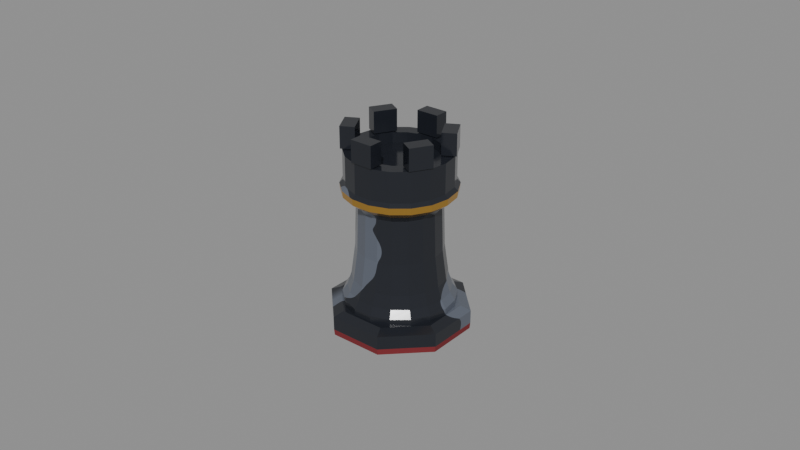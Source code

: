 # Source: cozy_chess_black_rook.blend  (saved by Blender 5.2.45; exported with 4.5.12 LTS)
import bpy
from mathutils import Matrix  # noqa: F401  (used for matrix-valued properties, if any)

bpy.ops.wm.read_factory_settings(use_empty=True)
scene = bpy.context.scene
scene.name = 'Scene'

# ---- materials (node trees are filled in below, after node groups)
mat_chess_piece_black_marble = bpy.data.materials.new('Chess_Piece_Black_Marble')
mat_chess_piece_black_marble.diffuse_color = (0.016, 0.0185, 0.02519, 1.0)
mat_chess_gold_brass = bpy.data.materials.new('Chess_Gold_Brass')
mat_chess_gold_brass.diffuse_color = (0.6939, 0.3916, 0.07619, 1.0)
mat_chess_felt_crimson = bpy.data.materials.new('Chess_Felt_Crimson')
mat_chess_felt_crimson.diffuse_color = (0.1946, 0.016, 0.02122, 1.0)

# ---- material node trees
mat_chess_piece_black_marble.use_nodes = True; mat_chess_piece_black_marble.node_tree.nodes.clear()
_N = mat_chess_piece_black_marble.node_tree.nodes; _L = mat_chess_piece_black_marble.node_tree.links
n0 = _N.new('ShaderNodeBsdfPrincipled'); n0.name = 'Principled BSDF'; n0.location = (-200, 100)
n0.inputs[1].default_value = 0.04
n0.inputs[2].default_value = 0.14
n0.inputs[10].default_value = 0.005
n1 = _N.new('ShaderNodeOutputMaterial'); n1.name = 'Material Output'; n1.location = (200, 100)
n2 = _N.new('ShaderNodeTexCoord'); n2.name = 'Texture Coordinate'; n2.location = (0, 0)
n3 = _N.new('ShaderNodeTexWave'); n3.name = 'Wave Texture'; n3.location = (0, 0)
n3.width = 160
n3.bands_direction = 'DIAGONAL'
n3.wave_profile = 'SAW'
n3.inputs[1].default_value = 3.6
n3.inputs[2].default_value = 7.5
n3.inputs[3].default_value = 4.0
n3.inputs[4].default_value = 2.2
n4 = _N.new('ShaderNodeValToRGB'); n4.name = 'Color Ramp'; n4.location = (0, 0)
while len(n4.color_ramp.elements) > 1: n4.color_ramp.elements.remove(n4.color_ramp.elements[-1])
n4.color_ramp.elements[0].position = 0.0; n4.color_ramp.elements[0].color = (0.016, 0.0185, 0.02519, 1.0)
_e = n4.color_ramp.elements.new(0.82); _e.color = (0.016, 0.0185, 0.02519, 1.0)
_e = n4.color_ramp.elements.new(0.92); _e.color = (0.1119, 0.1274, 0.162, 1.0)
_L.new(n0.outputs[0], n1.inputs[0])
_L.new(n2.outputs[3], n3.inputs[0])
_L.new(n3.outputs[1], n4.inputs[0])
_L.new(n4.outputs[0], n0.inputs[0])
n1.is_active_output = True
mat_chess_gold_brass.use_nodes = True; mat_chess_gold_brass.node_tree.nodes.clear()
_N = mat_chess_gold_brass.node_tree.nodes; _L = mat_chess_gold_brass.node_tree.links
n0 = _N.new('ShaderNodeBsdfPrincipled'); n0.name = 'Principled BSDF'; n0.location = (-200, 100)
n0.inputs[0].default_value = (0.6939, 0.3916, 0.07619, 1.0)
n0.inputs[1].default_value = 0.88
n0.inputs[2].default_value = 0.22
n0.inputs[10].default_value = 0.005
n1 = _N.new('ShaderNodeOutputMaterial'); n1.name = 'Material Output'; n1.location = (200, 100)
_L.new(n0.outputs[0], n1.inputs[0])
n1.is_active_output = True
mat_chess_felt_crimson.use_nodes = True; mat_chess_felt_crimson.node_tree.nodes.clear()
_N = mat_chess_felt_crimson.node_tree.nodes; _L = mat_chess_felt_crimson.node_tree.links
n0 = _N.new('ShaderNodeBsdfPrincipled'); n0.name = 'Principled BSDF'; n0.location = (-200, 100)
n0.inputs[0].default_value = (0.1946, 0.016, 0.02122, 1.0)
n0.inputs[2].default_value = 0.85
n0.inputs[10].default_value = 0.005
n1 = _N.new('ShaderNodeOutputMaterial'); n1.name = 'Material Output'; n1.location = (200, 100)
_L.new(n0.outputs[0], n1.inputs[0])
n1.is_active_output = True

# ---- meshes
me_chess_black_rook_mesh = bpy.data.meshes.new('Chess_Black_Rook_Mesh')
me_chess_black_rook_mesh.from_pydata([(0.02018, 0.008358, 0.0), (0.008358, 0.02018, 0.0), (-0.008358, 0.02018, 0.0), (-0.02018, 0.008358, 0.0), (-0.02018, -0.008358, 0.0), (-0.008358, -0.02018, 0.0), (0.008358, -0.02018, 0.0), (0.02018, -0.008358, 0.0), (0.02037, 0.008438, 0.00189), (0.008438, 0.02037, 0.00189), (-0.008438, 0.02037, 0.00189), (-0.02037, 0.008438, 0.00189), (-0.02037, -0.008438, 0.00189), (-0.008438, -0.02037, 0.00189), (0.008438, -0.02037, 0.00189), (0.02037, -0.008438, 0.00189), (0.02037, 0.008438, 0.00609), (0.008438, 0.02037, 0.00609), (-0.008438, 0.02037, 0.00609), (-0.02037, 0.008438, 0.00609), (-0.02037, -0.008438, 0.00609), (-0.008438, -0.02037, 0.00609), (0.008438, -0.02037, 0.00609), (0.02037, -0.008438, 0.00609), (0.01746, 0.007233, 0.00735), (0.007233, 0.01746, 0.00735), (-0.007233, 0.01746, 0.00735), (-0.01746, 0.007233, 0.00735), (-0.01746, -0.007233, 0.00735), (-0.007233, -0.01746, 0.00735), (0.007233, -0.01746, 0.00735), (0.01746, -0.007233, 0.00735), (0.01733, 0.0, 0.00735), (0.01628, 0.005925, 0.00735), (0.01327, 0.01114, 0.00735), (0.008663, 0.015, 0.00735), (0.003008, 0.01706, 0.00735), (-0.003008, 0.01706, 0.00735), (-0.008663, 0.015, 0.00735), (-0.01327, 0.01114, 0.00735), (-0.01628, 0.005925, 0.00735), (-0.01733, 2.122e-18, 0.00735), (-0.01628, -0.005925, 0.00735), (-0.01327, -0.01114, 0.00735), (-0.008663, -0.015, 0.00735), (-0.003008, -0.01706, 0.00735), (0.003008, -0.01706, 0.00735), (0.008663, -0.015, 0.00735), (0.01327, -0.01114, 0.00735), (0.01628, -0.005925, 0.00735), (0.01733, 0.0, 0.00945), (0.01628, 0.005925, 0.00945), (0.01327, 0.01114, 0.00945), (0.008663, 0.015, 0.00945), (0.003008, 0.01706, 0.00945), (-0.003008, 0.01706, 0.00945), (-0.008663, 0.015, 0.00945), (-0.01327, 0.01114, 0.00945), (-0.01628, 0.005925, 0.00945), (-0.01733, 2.122e-18, 0.00945), (-0.01628, -0.005925, 0.00945), (-0.01327, -0.01114, 0.00945), (-0.008663, -0.015, 0.00945), (-0.003008, -0.01706, 0.00945), (0.003008, -0.01706, 0.00945), (0.008663, -0.015, 0.00945), (0.01327, -0.01114, 0.00945), (0.01628, -0.005925, 0.00945), (0.01575, 0.0, 0.01176), (0.0148, 0.005387, 0.01176), (0.01207, 0.01012, 0.01176), (0.007875, 0.01364, 0.01176), (0.002735, 0.01551, 0.01176), (-0.002735, 0.01551, 0.01176), (-0.007875, 0.01364, 0.01176), (-0.01207, 0.01012, 0.01176), (-0.0148, 0.005387, 0.01176), (-0.01575, 1.929e-18, 0.01176), (-0.0148, -0.005387, 0.01176), (-0.01207, -0.01012, 0.01176), (-0.007875, -0.01364, 0.01176), (-0.002735, -0.01551, 0.01176), (0.002735, -0.01551, 0.01176), (0.007875, -0.01364, 0.01176), (0.01207, -0.01012, 0.01176), (0.0148, -0.005387, 0.01176), (0.01449, 0.0, 0.01575), (0.01362, 0.004956, 0.01575), (0.0111, 0.009314, 0.01575), (0.007245, 0.01255, 0.01575), (0.002516, 0.01427, 0.01575), (-0.002516, 0.01427, 0.01575), (-0.007245, 0.01255, 0.01575), (-0.0111, 0.009314, 0.01575), (-0.01362, 0.004956, 0.01575), (-0.01449, 1.775e-18, 0.01575), (-0.01362, -0.004956, 0.01575), (-0.0111, -0.009314, 0.01575), (-0.007245, -0.01255, 0.01575), (-0.002516, -0.01427, 0.01575), (0.002516, -0.01427, 0.01575), (0.007245, -0.01255, 0.01575), (0.0111, -0.009314, 0.01575), (0.01362, -0.004956, 0.01575), (0.01323, 0.0, 0.0252), (0.01243, 0.004525, 0.0252), (0.01013, 0.008504, 0.0252), (0.006615, 0.01146, 0.0252), (0.002297, 0.01303, 0.0252), (-0.002297, 0.01303, 0.0252), (-0.006615, 0.01146, 0.0252), (-0.01013, 0.008504, 0.0252), (-0.01243, 0.004525, 0.0252), (-0.01323, 1.62e-18, 0.0252), (-0.01243, -0.004525, 0.0252), (-0.01013, -0.008504, 0.0252), (-0.006615, -0.01146, 0.0252), (-0.002297, -0.01303, 0.0252), (0.002297, -0.01303, 0.0252), (0.006615, -0.01146, 0.0252), (0.01013, -0.008504, 0.0252), (0.01243, -0.004525, 0.0252), (0.01281, 0.0, 0.03885), (0.01204, 0.004381, 0.03885), (0.009813, 0.008234, 0.03885), (0.006405, 0.01109, 0.03885), (0.002224, 0.01262, 0.03885), (-0.002224, 0.01262, 0.03885), (-0.006405, 0.01109, 0.03885), (-0.009813, 0.008234, 0.03885), (-0.01204, 0.004381, 0.03885), (-0.01281, 1.569e-18, 0.03885), (-0.01204, -0.004381, 0.03885), (-0.009813, -0.008234, 0.03885), (-0.006405, -0.01109, 0.03885), (-0.002224, -0.01262, 0.03885), (0.002224, -0.01262, 0.03885), (0.006405, -0.01109, 0.03885), (0.009813, -0.008234, 0.03885), (0.01204, -0.004381, 0.03885), (0.01449, 0.0, 0.04095), (0.01362, 0.004956, 0.04095), (0.0111, 0.009314, 0.04095), (0.007245, 0.01255, 0.04095), (0.002516, 0.01427, 0.04095), (-0.002516, 0.01427, 0.04095), (-0.007245, 0.01255, 0.04095), (-0.0111, 0.009314, 0.04095), (-0.01362, 0.004956, 0.04095), (-0.01449, 1.775e-18, 0.04095), (-0.01362, -0.004956, 0.04095), (-0.0111, -0.009314, 0.04095), (-0.007245, -0.01255, 0.04095), (-0.002516, -0.01427, 0.04095), (0.002516, -0.01427, 0.04095), (0.007245, -0.01255, 0.04095), (0.0111, -0.009314, 0.04095), (0.01362, -0.004956, 0.04095), (0.01722, 0.0, 0.04305), (0.01618, 0.00589, 0.04305), (0.01319, 0.01107, 0.04305), (0.00861, 0.01491, 0.04305), (0.00299, 0.01696, 0.04305), (-0.00299, 0.01696, 0.04305), (-0.00861, 0.01491, 0.04305), (-0.01319, 0.01107, 0.04305), (-0.01618, 0.00589, 0.04305), (-0.01722, 2.109e-18, 0.04305), (-0.01618, -0.00589, 0.04305), (-0.01319, -0.01107, 0.04305), (-0.00861, -0.01491, 0.04305), (-0.00299, -0.01696, 0.04305), (0.00299, -0.01696, 0.04305), (0.00861, -0.01491, 0.04305), (0.01319, -0.01107, 0.04305), (0.01618, -0.00589, 0.04305), (0.01743, 0.0, 0.04515), (0.01638, 0.005961, 0.04515), (0.01335, 0.0112, 0.04515), (0.008715, 0.01509, 0.04515), (0.003027, 0.01717, 0.04515), (-0.003027, 0.01717, 0.04515), (-0.008715, 0.01509, 0.04515), (-0.01335, 0.0112, 0.04515), (-0.01638, 0.005961, 0.04515), (-0.01743, 2.135e-18, 0.04515), (-0.01638, -0.005961, 0.04515), (-0.01335, -0.0112, 0.04515), (-0.008715, -0.01509, 0.04515), (-0.003027, -0.01717, 0.04515), (0.003027, -0.01717, 0.04515), (0.008715, -0.01509, 0.04515), (0.01335, -0.0112, 0.04515), (0.01638, -0.005961, 0.04515), (0.01638, 0.0, 0.0462), (0.01539, 0.005602, 0.0462), (0.01255, 0.01053, 0.0462), (0.00819, 0.01419, 0.0462), (0.002844, 0.01613, 0.0462), (-0.002844, 0.01613, 0.0462), (-0.00819, 0.01419, 0.0462), (-0.01255, 0.01053, 0.0462), (-0.01539, 0.005602, 0.0462), (-0.01638, 2.006e-18, 0.0462), (-0.01539, -0.005602, 0.0462), (-0.01255, -0.01053, 0.0462), (-0.00819, -0.01419, 0.0462), (-0.002844, -0.01613, 0.0462), (0.002844, -0.01613, 0.0462), (0.00819, -0.01419, 0.0462), (0.01255, -0.01053, 0.0462), (0.01539, -0.005602, 0.0462), (0.01638, 0.0, 0.05565), (0.01539, 0.005602, 0.05565), (0.01255, 0.01053, 0.05565), (0.00819, 0.01419, 0.05565), (0.002844, 0.01613, 0.05565), (-0.002844, 0.01613, 0.05565), (-0.00819, 0.01419, 0.05565), (-0.01255, 0.01053, 0.05565), (-0.01539, 0.005602, 0.05565), (-0.01638, 2.006e-18, 0.05565), (-0.01539, -0.005602, 0.05565), (-0.01255, -0.01053, 0.05565), (-0.00819, -0.01419, 0.05565), (-0.002844, -0.01613, 0.05565), (0.002844, -0.01613, 0.05565), (0.00819, -0.01419, 0.05565), (0.01255, -0.01053, 0.05565), (0.01539, -0.005602, 0.05565), (0.01218, 0.0, 0.05565), (0.01145, 0.004166, 0.05565), (0.00933, 0.007829, 0.05565), (0.00609, 0.01055, 0.05565), (0.002115, 0.01199, 0.05565), (-0.002115, 0.01199, 0.05565), (-0.00609, 0.01055, 0.05565), (-0.00933, 0.007829, 0.05565), (-0.01145, 0.004166, 0.05565), (-0.01218, 1.492e-18, 0.05565), (-0.01145, -0.004166, 0.05565), (-0.00933, -0.007829, 0.05565), (-0.00609, -0.01055, 0.05565), (-0.002115, -0.01199, 0.05565), (0.002115, -0.01199, 0.05565), (0.00609, -0.01055, 0.05565), (0.00933, -0.007829, 0.05565), (0.01145, -0.004166, 0.05565), (0.01218, 0.0, 0.0525), (0.01145, 0.004166, 0.0525), (0.00933, 0.007829, 0.0525), (0.00609, 0.01055, 0.0525), (0.002115, 0.01199, 0.0525), (-0.002115, 0.01199, 0.0525), (-0.00609, 0.01055, 0.0525), (-0.00933, 0.007829, 0.0525), (-0.01145, 0.004166, 0.0525), (-0.01218, 1.492e-18, 0.0525), (-0.01145, -0.004166, 0.0525), (-0.00933, -0.007829, 0.0525), (-0.00609, -0.01055, 0.0525), (-0.002115, -0.01199, 0.0525), (0.002115, -0.01199, 0.0525), (0.00609, -0.01055, 0.0525), (0.00933, -0.007829, 0.0525), (0.01145, -0.004166, 0.0525), (0.0004, 0.0, 0.0525), (0.0003759, 0.0001368, 0.0525), (0.0003064, 0.0002571, 0.0525), (0.0002, 0.0003464, 0.0525), (6.946e-05, 0.0003939, 0.0525), (-6.946e-05, 0.0003939, 0.0525), (-0.0002, 0.0003464, 0.0525), (-0.0003064, 0.0002571, 0.0525), (-0.0003759, 0.0001368, 0.0525), (-0.0004, 4.899e-20, 0.0525), (-0.0003759, -0.0001368, 0.0525), (-0.0003064, -0.0002571, 0.0525), (-0.0002, -0.0003464, 0.0525), (-6.946e-05, -0.0003939, 0.0525), (6.946e-05, -0.0003939, 0.0525), (0.0002, -0.0003464, 0.0525), (0.0003064, -0.0002571, 0.0525), (0.0003759, -0.0001368, 0.0525), (-0.00357, 0.01218, 0.05591), (-0.00357, 0.01218, 0.06274), (-0.00357, 0.01659, 0.05591), (-0.00357, 0.01659, 0.06274), (0.00357, 0.01218, 0.05591), (0.00357, 0.01218, 0.06274), (0.00357, 0.01659, 0.05591), (0.00357, 0.01659, 0.06274), (0.008763, 0.009182, 0.05591), (0.008763, 0.009182, 0.06274), (0.01258, 0.01139, 0.05591), (0.01258, 0.01139, 0.06274), (0.01233, 0.002998, 0.05591), (0.01233, 0.002998, 0.06274), (0.01615, 0.005203, 0.05591), (0.01615, 0.005203, 0.06274), (0.01233, -0.002998, 0.05591), (0.01233, -0.002998, 0.06274), (0.01615, -0.005203, 0.05591), (0.01615, -0.005203, 0.06274), (0.008763, -0.009182, 0.05591), (0.008763, -0.009182, 0.06274), (0.01258, -0.01139, 0.05591), (0.01258, -0.01139, 0.06274), (0.00357, -0.01218, 0.05591), (0.00357, -0.01218, 0.06274), (0.00357, -0.01659, 0.05591), (0.00357, -0.01659, 0.06274), (-0.00357, -0.01218, 0.05591), (-0.00357, -0.01218, 0.06274), (-0.00357, -0.01659, 0.05591), (-0.00357, -0.01659, 0.06274), (-0.008763, -0.009182, 0.05591), (-0.008763, -0.009182, 0.06274), (-0.01258, -0.01139, 0.05591), (-0.01258, -0.01139, 0.06274), (-0.01233, -0.002998, 0.05591), (-0.01233, -0.002998, 0.06274), (-0.01615, -0.005203, 0.05591), (-0.01615, -0.005203, 0.06274), (-0.01233, 0.002998, 0.05591), (-0.01233, 0.002998, 0.06274), (-0.01615, 0.005203, 0.05591), (-0.01615, 0.005203, 0.06274), (-0.008763, 0.009182, 0.05591), (-0.008763, 0.009182, 0.06274), (-0.01258, 0.01139, 0.05591), (-0.01258, 0.01139, 0.06274)], [], [(0, 1, 9, 8), (1, 2, 10, 9), (2, 3, 11, 10), (3, 4, 12, 11), (4, 5, 13, 12), (5, 6, 14, 13), (6, 7, 15, 14), (7, 0, 8, 15), (8, 9, 17, 16), (9, 10, 18, 17), (10, 11, 19, 18), (11, 12, 20, 19), (12, 13, 21, 20), (13, 14, 22, 21), (14, 15, 23, 22), (15, 8, 16, 23), (16, 17, 25, 24), (17, 18, 26, 25), (18, 19, 27, 26), (19, 20, 28, 27), (20, 21, 29, 28), (21, 22, 30, 29), (22, 23, 31, 30), (23, 16, 24, 31), (7, 6, 5, 4, 3, 2, 1, 0), (24, 25, 26, 27, 28, 29, 30, 31), (32, 33, 51, 50), (33, 34, 52, 51), (34, 35, 53, 52), (35, 36, 54, 53), (36, 37, 55, 54), (37, 38, 56, 55), (38, 39, 57, 56), (39, 40, 58, 57), (40, 41, 59, 58), (41, 42, 60, 59), (42, 43, 61, 60), (43, 44, 62, 61), (44, 45, 63, 62), (45, 46, 64, 63), (46, 47, 65, 64), (47, 48, 66, 65), (48, 49, 67, 66), (49, 32, 50, 67), (50, 51, 69, 68), (51, 52, 70, 69), (52, 53, 71, 70), (53, 54, 72, 71), (54, 55, 73, 72), (55, 56, 74, 73), (56, 57, 75, 74), (57, 58, 76, 75), (58, 59, 77, 76), (59, 60, 78, 77), (60, 61, 79, 78), (61, 62, 80, 79), (62, 63, 81, 80), (63, 64, 82, 81), (64, 65, 83, 82), (65, 66, 84, 83), (66, 67, 85, 84), (67, 50, 68, 85), (68, 69, 87, 86), (69, 70, 88, 87), (70, 71, 89, 88), (71, 72, 90, 89), (72, 73, 91, 90), (73, 74, 92, 91), (74, 75, 93, 92), (75, 76, 94, 93), (76, 77, 95, 94), (77, 78, 96, 95), (78, 79, 97, 96), (79, 80, 98, 97), (80, 81, 99, 98), (81, 82, 100, 99), (82, 83, 101, 100), (83, 84, 102, 101), (84, 85, 103, 102), (85, 68, 86, 103), (86, 87, 105, 104), (87, 88, 106, 105), (88, 89, 107, 106), (89, 90, 108, 107), (90, 91, 109, 108), (91, 92, 110, 109), (92, 93, 111, 110), (93, 94, 112, 111), (94, 95, 113, 112), (95, 96, 114, 113), (96, 97, 115, 114), (97, 98, 116, 115), (98, 99, 117, 116), (99, 100, 118, 117), (100, 101, 119, 118), (101, 102, 120, 119), (102, 103, 121, 120), (103, 86, 104, 121), (104, 105, 123, 122), (105, 106, 124, 123), (106, 107, 125, 124), (107, 108, 126, 125), (108, 109, 127, 126), (109, 110, 128, 127), (110, 111, 129, 128), (111, 112, 130, 129), (112, 113, 131, 130), (113, 114, 132, 131), (114, 115, 133, 132), (115, 116, 134, 133), (116, 117, 135, 134), (117, 118, 136, 135), (118, 119, 137, 136), (119, 120, 138, 137), (120, 121, 139, 138), (121, 104, 122, 139), (122, 123, 141, 140), (123, 124, 142, 141), (124, 125, 143, 142), (125, 126, 144, 143), (126, 127, 145, 144), (127, 128, 146, 145), (128, 129, 147, 146), (129, 130, 148, 147), (130, 131, 149, 148), (131, 132, 150, 149), (132, 133, 151, 150), (133, 134, 152, 151), (134, 135, 153, 152), (135, 136, 154, 153), (136, 137, 155, 154), (137, 138, 156, 155), (138, 139, 157, 156), (139, 122, 140, 157), (140, 141, 159, 158), (141, 142, 160, 159), (142, 143, 161, 160), (143, 144, 162, 161), (144, 145, 163, 162), (145, 146, 164, 163), (146, 147, 165, 164), (147, 148, 166, 165), (148, 149, 167, 166), (149, 150, 168, 167), (150, 151, 169, 168), (151, 152, 170, 169), (152, 153, 171, 170), (153, 154, 172, 171), (154, 155, 173, 172), (155, 156, 174, 173), (156, 157, 175, 174), (157, 140, 158, 175), (158, 159, 177, 176), (159, 160, 178, 177), (160, 161, 179, 178), (161, 162, 180, 179), (162, 163, 181, 180), (163, 164, 182, 181), (164, 165, 183, 182), (165, 166, 184, 183), (166, 167, 185, 184), (167, 168, 186, 185), (168, 169, 187, 186), (169, 170, 188, 187), (170, 171, 189, 188), (171, 172, 190, 189), (172, 173, 191, 190), (173, 174, 192, 191), (174, 175, 193, 192), (175, 158, 176, 193), (176, 177, 195, 194), (177, 178, 196, 195), (178, 179, 197, 196), (179, 180, 198, 197), (180, 181, 199, 198), (181, 182, 200, 199), (182, 183, 201, 200), (183, 184, 202, 201), (184, 185, 203, 202), (185, 186, 204, 203), (186, 187, 205, 204), (187, 188, 206, 205), (188, 189, 207, 206), (189, 190, 208, 207), (190, 191, 209, 208), (191, 192, 210, 209), (192, 193, 211, 210), (193, 176, 194, 211), (194, 195, 213, 212), (195, 196, 214, 213), (196, 197, 215, 214), (197, 198, 216, 215), (198, 199, 217, 216), (199, 200, 218, 217), (200, 201, 219, 218), (201, 202, 220, 219), (202, 203, 221, 220), (203, 204, 222, 221), (204, 205, 223, 222), (205, 206, 224, 223), (206, 207, 225, 224), (207, 208, 226, 225), (208, 209, 227, 226), (209, 210, 228, 227), (210, 211, 229, 228), (211, 194, 212, 229), (212, 213, 231, 230), (213, 214, 232, 231), (214, 215, 233, 232), (215, 216, 234, 233), (216, 217, 235, 234), (217, 218, 236, 235), (218, 219, 237, 236), (219, 220, 238, 237), (220, 221, 239, 238), (221, 222, 240, 239), (222, 223, 241, 240), (223, 224, 242, 241), (224, 225, 243, 242), (225, 226, 244, 243), (226, 227, 245, 244), (227, 228, 246, 245), (228, 229, 247, 246), (229, 212, 230, 247), (230, 231, 249, 248), (231, 232, 250, 249), (232, 233, 251, 250), (233, 234, 252, 251), (234, 235, 253, 252), (235, 236, 254, 253), (236, 237, 255, 254), (237, 238, 256, 255), (238, 239, 257, 256), (239, 240, 258, 257), (240, 241, 259, 258), (241, 242, 260, 259), (242, 243, 261, 260), (243, 244, 262, 261), (244, 245, 263, 262), (245, 246, 264, 263), (246, 247, 265, 264), (247, 230, 248, 265), (248, 249, 267, 266), (249, 250, 268, 267), (250, 251, 269, 268), (251, 252, 270, 269), (252, 253, 271, 270), (253, 254, 272, 271), (254, 255, 273, 272), (255, 256, 274, 273), (256, 257, 275, 274), (257, 258, 276, 275), (258, 259, 277, 276), (259, 260, 278, 277), (260, 261, 279, 278), (261, 262, 280, 279), (262, 263, 281, 280), (263, 264, 282, 281), (264, 265, 283, 282), (265, 248, 266, 283), (49, 48, 47, 46, 45, 44, 43, 42, 41, 40, 39, 38, 37, 36, 35, 34, 33, 32), (266, 267, 268, 269, 270, 271, 272, 273, 274, 275, 276, 277, 278, 279, 280, 281, 282, 283), (284, 285, 287, 286), (286, 287, 291, 290), (290, 291, 289, 288), (288, 289, 285, 284), (286, 290, 288, 284), (291, 287, 285, 289), (292, 293, 295, 294), (294, 295, 299, 298), (298, 299, 297, 296), (296, 297, 293, 292), (294, 298, 296, 292), (299, 295, 293, 297), (300, 301, 303, 302), (302, 303, 307, 306), (306, 307, 305, 304), (304, 305, 301, 300), (302, 306, 304, 300), (307, 303, 301, 305), (308, 309, 311, 310), (310, 311, 315, 314), (314, 315, 313, 312), (312, 313, 309, 308), (310, 314, 312, 308), (315, 311, 309, 313), (316, 317, 319, 318), (318, 319, 323, 322), (322, 323, 321, 320), (320, 321, 317, 316), (318, 322, 320, 316), (323, 319, 317, 321), (324, 325, 327, 326), (326, 327, 331, 330), (330, 331, 329, 328), (328, 329, 325, 324), (326, 330, 328, 324), (331, 327, 325, 329)])
me_chess_black_rook_mesh.polygons.foreach_set('material_index', [2, 2, 2, 2, 2, 2, 2, 2, 0, 0, 0, 0, 0, 0, 0, 0, 0, 0, 0, 0, 0, 0, 0, 0, 2, 0, 0, 0, 0, 0, 0, 0, 0, 0, 0, 0, 0, 0, 0, 0, 0, 0, 0, 0, 0, 0, 0, 0, 0, 0, 0, 0, 0, 0, 0, 0, 0, 0, 0, 0, 0, 0, 0, 0, 0, 0, 0, 0, 0, 0, 0, 0, 0, 0, 0, 0, 0, 0, 0, 0, 0, 0, 0, 0, 0, 0, 0, 0, 0, 0, 0, 0, 0, 0, 0, 0, 0, 0, 0, 0, 0, 0, 0, 0, 0, 0, 0, 0, 0, 0, 0, 0, 0, 0, 0, 0, 0, 0, 0, 0, 0, 0, 0, 0, 0, 0, 0, 0, 0, 0, 0, 0, 0, 0, 1, 1, 1, 1, 1, 1, 1, 1, 1, 1, 1, 1, 1, 1, 1, 1, 1, 1, 1, 1, 1, 1, 1, 1, 1, 1, 1, 1, 1, 1, 1, 1, 1, 1, 1, 1, 0, 0, 0, 0, 0, 0, 0, 0, 0, 0, 0, 0, 0, 0, 0, 0, 0, 0, 0, 0, 0, 0, 0, 0, 0, 0, 0, 0, 0, 0, 0, 0, 0, 0, 0, 0, 0, 0, 0, 0, 0, 0, 0, 0, 0, 0, 0, 0, 0, 0, 0, 0, 0, 0, 0, 0, 0, 0, 0, 0, 0, 0, 0, 0, 0, 0, 0, 0, 0, 0, 0, 0, 0, 0, 0, 0, 0, 0, 0, 0, 0, 0, 0, 0, 0, 0, 0, 0, 0, 0, 0, 0, 0, 0, 0, 0, 0, 0, 0, 0, 0, 0, 0, 0, 0, 0, 0, 0, 0, 0, 0, 0, 0, 0, 0, 0, 0, 0, 0, 0, 0, 0, 0, 0, 0, 0, 0, 0])
me_chess_black_rook_mesh.materials.append(mat_chess_piece_black_marble)
me_chess_black_rook_mesh.materials.append(mat_chess_gold_brass)
me_chess_black_rook_mesh.materials.append(mat_chess_felt_crimson)
me_chess_black_rook_mesh.update()
arm_piece_rig = bpy.data.armatures.new('Piece_Rig')  # bones are not reproduced

# ---- objects
ob_piece_rig = bpy.data.objects.new('Piece_Rig', arm_piece_rig)
ob_chess_black_rook_mesh = bpy.data.objects.new('Chess_Black_Rook_Mesh', me_chess_black_rook_mesh)
ob_piece_base = bpy.data.objects.new('Piece_Base', None)
ob_grab_top = bpy.data.objects.new('Grab_Top', None)
ob_crown_tip = bpy.data.objects.new('Crown_Tip', None)

# ---- transforms, parenting, visibility, modifiers, constraints
ob_piece_rig.location = (0.0, 0.0, 0.0)
ob_chess_black_rook_mesh.parent = ob_piece_rig
ob_chess_black_rook_mesh.location = (0.0, 0.0, 0.0)
_vg = ob_chess_black_rook_mesh.vertex_groups.new(name='Root')
_vg = ob_chess_black_rook_mesh.vertex_groups.new(name='Body_Tilt')
_vg.add([0, 1, 2, 3, 4, 5, 6, 7, 8, 9, 10, 11, 12, 13, 14, 15, 16, 17, 18, 19, 20, 21, 22, 23, 24, 25, 26, 27, 28, 29, 30, 31, 32, 33, 34, 35, 36, 37, 38, 39, 40, 41, 42, 43, 44, 45, 46, 47, 48, 49, 50, 51, 52, 53, 54, 55, 56, 57, 58, 59, 60, 61, 62, 63, 64, 65, 66, 67, 68, 69, 70, 71, 72, 73, 74, 75, 76, 77, 78, 79, 80, 81, 82, 83, 84, 85, 86, 87, 88, 89, 90, 91, 92, 93, 94, 95, 96, 97, 98, 99, 100, 101, 102, 103, 104, 105, 106, 107, 108, 109, 110, 111, 112, 113, 114, 115, 116, 117, 118, 119, 120, 121], 1.0, 'REPLACE')
_vg = ob_chess_black_rook_mesh.vertex_groups.new(name='Crown_Accent')
_vg.add([122, 123, 124, 125, 126, 127, 128, 129, 130, 131, 132, 133, 134, 135, 136, 137, 138, 139, 140, 141, 142, 143, 144, 145, 146, 147, 148, 149, 150, 151, 152, 153, 154, 155, 156, 157, 158, 159, 160, 161, 162, 163, 164, 165, 166, 167, 168, 169, 170, 171, 172, 173, 174, 175, 176, 177, 178, 179, 180, 181, 182, 183, 184, 185, 186, 187, 188, 189, 190, 191, 192, 193, 194, 195, 196, 197, 198, 199, 200, 201, 202, 203, 204, 205, 206, 207, 208, 209, 210, 211, 212, 213, 214, 215, 216, 217, 218, 219, 220, 221, 222, 223, 224, 225, 226, 227, 228, 229, 230, 231, 232, 233, 234, 235, 236, 237, 238, 239, 240, 241, 242, 243, 244, 245, 246, 247, 248, 249, 250, 251, 252, 253, 254, 255, 256, 257, 258, 259, 260, 261, 262, 263, 264, 265, 266, 267, 268, 269, 270, 271, 272, 273, 274, 275, 276, 277, 278, 279, 280, 281, 282, 283, 284, 285, 286, 287, 288, 289, 290, 291, 292, 293, 294, 295, 296, 297, 298, 299, 300, 301, 302, 303, 304, 305, 306, 307, 308, 309, 310, 311, 312, 313, 314, 315, 316, 317, 318, 319, 320, 321, 322, 323, 324, 325, 326, 327, 328, 329, 330, 331], 1.0, 'REPLACE')
_m = ob_chess_black_rook_mesh.modifiers.new('Armature', 'ARMATURE')
_m.object = ob_piece_rig
ob_piece_base.parent = ob_piece_rig
ob_piece_base.location = (0.0, -0.015, 0.0)
ob_piece_base.rotation_euler = (-1.571, -0.0, 0.0)
ob_piece_base.empty_display_size = 0.025
ob_grab_top.parent = ob_piece_rig
ob_grab_top.location = (0.0, -0.01, 0.0)
ob_grab_top.rotation_euler = (1.571, -0.0, 0.0)
ob_grab_top.empty_display_size = 0.025
ob_crown_tip.parent = ob_piece_rig
ob_crown_tip.location = (0.0, 0.0, 0.0)
ob_crown_tip.rotation_euler = (-1.571, -0.0, 0.0)
ob_crown_tip.empty_display_size = 0.02

# ---- collection membership
scene.collection.objects.link(ob_piece_rig)
scene.collection.objects.link(ob_chess_black_rook_mesh)
scene.collection.objects.link(ob_piece_base)
scene.collection.objects.link(ob_grab_top)
scene.collection.objects.link(ob_crown_tip)

# ---- scene / render settings (as saved in the file)
scene.frame_start = 1; scene.frame_end = 60; scene.frame_set(36)
scene.render.engine = 'BLENDER_EEVEE_NEXT'
scene.render.fps = 30
scene.render.bake_bias = 0.0
scene.render.bake_samples = 0
scene.render.compositor_device = 'GPU'
scene.eevee.use_volume_custom_range = False
scene.eevee.fast_gi_thickness_near = 0.1
scene.eevee.fast_gi_thickness_far = 0.0
scene.eevee.ray_tracing_options.screen_trace_thickness = 0.1
bpy.context.view_layer.update()

# ---- added for rendering (the .blend has no active camera and no usable light): camera, sun + grey world if the file has none
cam_auto = bpy.data.cameras.new('AutoCamera')
cam_auto.lens = 50.0
cam_auto.sensor_width = 36.0
cam_auto.clip_end = 1000.0
ob_auto_camera = bpy.data.objects.new('AutoCamera', cam_auto)
scene.collection.objects.link(ob_auto_camera)
ob_auto_camera.location = (0.185045, -0.222054, 0.179405)
ob_auto_camera.rotation_euler = (1.09748, -7.21219e-08, 0.694738)
scene.camera = ob_auto_camera
light_auto_sun = bpy.data.lights.new('AutoSun', 'SUN')
light_auto_sun.energy = 3.0
light_auto_sun.angle = 0.0523599
ob_auto_sun = bpy.data.objects.new('AutoSun', light_auto_sun)
scene.collection.objects.link(ob_auto_sun)
ob_auto_sun.rotation_euler = (0.872665, 0.174533, 0.523599)
if scene.world is None:
    world_auto = bpy.data.worlds.new('AutoWorld')
    world_auto.color = (0.3, 0.3, 0.3)
    scene.world = world_auto
bpy.context.view_layer.update()
